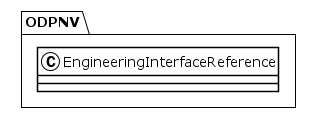

The diagram above was rendered by PlantUML. Its source (embedded in the PNG):
@startuml
!theme plain
package ODPNV {
class EngineeringInterfaceReference {
}
}
@enduml